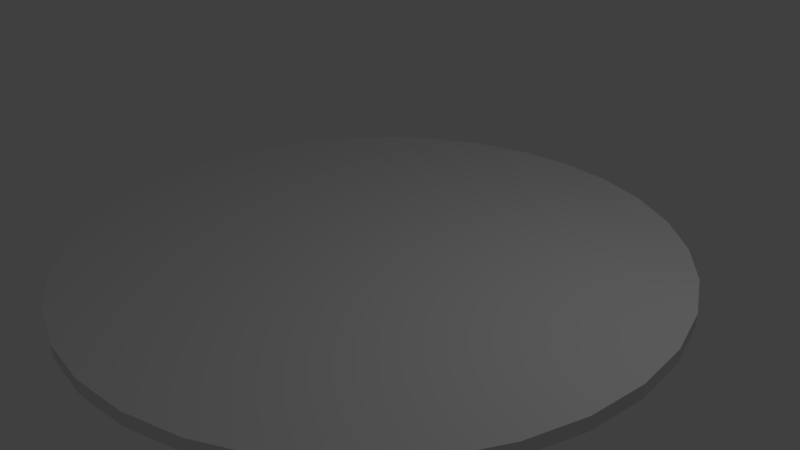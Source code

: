# Source: Spotlight.blend  (saved by Blender 2.70.0; exported with 4.5.12 LTS)
import bpy
from mathutils import Matrix  # noqa: F401  (used for matrix-valued properties, if any)

bpy.ops.wm.read_factory_settings(use_empty=True)
scene = bpy.context.scene
scene.name = 'Scene'

# ---- collections
col_collection_1 = bpy.data.collections.new('Collection 1'); scene.collection.children.link(col_collection_1)

# ---- world
world_world = bpy.data.worlds.new('World'); scene.world = world_world
world_world.color = (0.05088, 0.05088, 0.05088)
world_world.use_sun_shadow = False
world_world.sun_shadow_jitter_overblur = 0.0
world_world.cycles.sampling_method = 'MANUAL'
world_world.cycles.sample_map_resolution = 256

# ---- cameras
cam_camera = bpy.data.cameras.new('Camera')
cam_camera.clip_end = 100.0
cam_camera.lens = 35.0
cam_camera.sensor_width = 32.0
cam_camera.sensor_height = 18.0
cam_camera.ortho_scale = 7.314
cam_camera.dof.focus_distance = 0.0
cam_camera.dof.aperture_fstop = 128.0

# ---- lights
light_lamp = bpy.data.lights.new('Lamp', 'POINT')
light_lamp.transmission_factor = 0.0
light_lamp.cutoff_distance = 30.0
light_lamp.energy = 100.0
light_lamp.shadow_buffer_clip_start = 1.001
light_lamp.shadow_soft_size = 0.1
light_lamp.shadow_maximum_resolution = 0.006
light_lamp.use_absolute_resolution = True
light_lamp.cycles.use_multiple_importance_sampling = False

# ---- meshes
me_cylinder = bpy.data.meshes.new('Cylinder')
me_cylinder.from_pydata([(0.0, 1.0, -1.0), (0.0, 1.0, 1.0), (0.1951, 0.9808, -1.0), (0.1951, 0.9808, 1.0), (0.3827, 0.9239, -1.0), (0.3827, 0.9239, 1.0), (0.5556, 0.8315, -1.0), (0.5556, 0.8315, 1.0), (0.7071, 0.7071, -1.0), (0.7071, 0.7071, 1.0), (0.8315, 0.5556, -1.0), (0.8315, 0.5556, 1.0), (0.9239, 0.3827, -1.0), (0.9239, 0.3827, 1.0), (0.9808, 0.1951, -1.0), (0.9808, 0.1951, 1.0), (1.0, 7.55e-08, -1.0), (1.0, 7.55e-08, 1.0), (0.9808, -0.1951, -1.0), (0.9808, -0.1951, 1.0), (0.9239, -0.3827, -1.0), (0.9239, -0.3827, 1.0), (0.8315, -0.5556, -1.0), (0.8315, -0.5556, 1.0), (0.7071, -0.7071, -1.0), (0.7071, -0.7071, 1.0), (0.5556, -0.8315, -1.0), (0.5556, -0.8315, 1.0), (0.3827, -0.9239, -1.0), (0.3827, -0.9239, 1.0), (0.1951, -0.9808, -1.0), (0.1951, -0.9808, 1.0), (-3.258e-07, -1.0, -1.0), (-3.258e-07, -1.0, 1.0), (-0.1951, -0.9808, -1.0), (-0.1951, -0.9808, 1.0), (-0.3827, -0.9239, -1.0), (-0.3827, -0.9239, 1.0), (-0.5556, -0.8315, -1.0), (-0.5556, -0.8315, 1.0), (-0.7071, -0.7071, -1.0), (-0.7071, -0.7071, 1.0), (-0.8315, -0.5556, -1.0), (-0.8315, -0.5556, 1.0), (-0.9239, -0.3827, -1.0), (-0.9239, -0.3827, 1.0), (-0.9808, -0.1951, -1.0), (-0.9808, -0.1951, 1.0), (-1.0, 9.656e-07, -1.0), (-1.0, 9.656e-07, 1.0), (-0.9808, 0.1951, -1.0), (-0.9808, 0.1951, 1.0), (-0.9239, 0.3827, -1.0), (-0.9239, 0.3827, 1.0), (-0.8315, 0.5556, -1.0), (-0.8315, 0.5556, 1.0), (-0.7071, 0.7071, -1.0), (-0.7071, 0.7071, 1.0), (-0.5556, 0.8315, -1.0), (-0.5556, 0.8315, 1.0), (-0.3827, 0.9239, -1.0), (-0.3827, 0.9239, 1.0), (-0.1951, 0.9808, -1.0), (-0.1951, 0.9808, 1.0)], [], [(0, 1, 3, 2), (2, 3, 5, 4), (4, 5, 7, 6), (6, 7, 9, 8), (8, 9, 11, 10), (10, 11, 13, 12), (12, 13, 15, 14), (14, 15, 17, 16), (16, 17, 19, 18), (18, 19, 21, 20), (20, 21, 23, 22), (22, 23, 25, 24), (24, 25, 27, 26), (26, 27, 29, 28), (28, 29, 31, 30), (30, 31, 33, 32), (32, 33, 35, 34), (34, 35, 37, 36), (36, 37, 39, 38), (38, 39, 41, 40), (40, 41, 43, 42), (42, 43, 45, 44), (44, 45, 47, 46), (46, 47, 49, 48), (48, 49, 51, 50), (50, 51, 53, 52), (52, 53, 55, 54), (54, 55, 57, 56), (56, 57, 59, 58), (58, 59, 61, 60), (3, 1, 63, 61, 59, 57, 55, 53, 51, 49, 47, 45, 43, 41, 39, 37, 35, 33, 31, 29, 27, 25, 23, 21, 19, 17, 15, 13, 11, 9, 7, 5), (62, 63, 1, 0), (60, 61, 63, 62), (0, 2, 4, 6, 8, 10, 12, 14, 16, 18, 20, 22, 24, 26, 28, 30, 32, 34, 36, 38, 40, 42, 44, 46, 48, 50, 52, 54, 56, 58, 60, 62)])
_uv = me_cylinder.uv_layers.new(name='UVMap')
_uv.uv.foreach_set('vector', [0.0001617, 0.7499, 0.3644, 0.7499, 0.3644, 0.7856, 0.0001619, 0.7856, 0.0001619, 0.7856, 0.3644, 0.7856, 0.3644, 0.8213, 0.000162, 0.8213, 0.000162, 0.8213, 0.3644, 0.8213, 0.3644, 0.857, 0.0001621, 0.857, 0.0001621, 0.857, 0.3644, 0.857, 0.3644, 0.8927, 0.0001621, 0.8927, 0.0001621, 0.8927, 0.3644, 0.8927, 0.3644, 0.9284, 0.0001621, 0.9284, 0.0001621, 0.9284, 0.3644, 0.9284, 0.3644, 0.9641, 0.0001621, 0.9641, 0.0001621, 0.9641, 0.3644, 0.9641, 0.3644, 0.9998, 0.0001621, 0.9998, 0.8703, 0.363, 0.8703, 0.7272, 0.8346, 0.7272, 0.8346, 0.363, 0.8346, 0.363, 0.8346, 0.7272, 0.7989, 0.7272, 0.7989, 0.363, 0.7989, 0.363, 0.7989, 0.7272, 0.7632, 0.7272, 0.7632, 0.363, 0.7632, 0.363, 0.7632, 0.7272, 0.7275, 0.7272, 0.7275, 0.363, 0.0001562, 0.0001557, 0.3644, 0.0001572, 0.3644, 0.03586, 0.0001561, 0.03586, 0.0001561, 0.03586, 0.3644, 0.03586, 0.3644, 0.07156, 0.0001559, 0.07156, 0.0001559, 0.07156, 0.3644, 0.07156, 0.3644, 0.1073, 0.0001558, 0.1073, 0.0001558, 0.1073, 0.3644, 0.1073, 0.3644, 0.143, 0.0001557, 0.143, 0.0001557, 0.143, 0.3644, 0.143, 0.3644, 0.1787, 0.0001557, 0.1787, 0.0001557, 0.1787, 0.3644, 0.1787, 0.3644, 0.2144, 0.000156, 0.2144, 0.000156, 0.2144, 0.3644, 0.2144, 0.3644, 0.2501, 0.0001564, 0.2501, 0.0001564, 0.2501, 0.3644, 0.2501, 0.3644, 0.2858, 0.0001569, 0.2858, 0.0001569, 0.2858, 0.3644, 0.2858, 0.3644, 0.3215, 0.0001573, 0.3215, 0.0001573, 0.3215, 0.3644, 0.3215, 0.3644, 0.3572, 0.0001578, 0.3572, 0.0001578, 0.3572, 0.3644, 0.3572, 0.3644, 0.3929, 0.0001582, 0.3929, 0.0001582, 0.3929, 0.3644, 0.3929, 0.3644, 0.4286, 0.0001587, 0.4286, 0.0001587, 0.4286, 0.3644, 0.4286, 0.3644, 0.4643, 0.0001591, 0.4643, 0.0001591, 0.4643, 0.3644, 0.4643, 0.3644, 0.5, 0.0001596, 0.5, 0.0001596, 0.5, 0.3644, 0.5, 0.3644, 0.5357, 0.0001599, 0.5357, 0.0001599, 0.5357, 0.3644, 0.5357, 0.3644, 0.5714, 0.0001603, 0.5714, 0.0001603, 0.5714, 0.3644, 0.5714, 0.3644, 0.6071, 0.0001606, 0.6071, 0.0001606, 0.6071, 0.3644, 0.6071, 0.3644, 0.6428, 0.000161, 0.6428, 0.000161, 0.6428, 0.3644, 0.6428, 0.3644, 0.6785, 0.0001613, 0.6785, 0.6318, 0.342, 0.5988, 0.3557, 0.5638, 0.3627, 0.5281, 0.3627, 0.4931, 0.3557, 0.4601, 0.342, 0.4304, 0.3222, 0.4052, 0.2969, 0.3854, 0.2673, 0.3717, 0.2343, 0.3647, 0.1993, 0.3647, 0.1636, 0.3717, 0.1285, 0.3854, 0.09555, 0.4052, 0.06586, 0.4304, 0.04062, 0.4601, 0.02078, 0.4931, 0.007121, 0.5281, 0.0001557, 0.5638, 0.0001558, 0.5988, 0.007121, 0.6318, 0.02078, 0.6615, 0.04062, 0.6868, 0.06587, 0.7066, 0.09555, 0.7203, 0.1285, 0.7272, 0.1636, 0.7272, 0.1993, 0.7203, 0.2343, 0.7066, 0.2673, 0.6868, 0.2969, 0.6615, 0.3222, 0.0001615, 0.7142, 0.3644, 0.7142, 0.3644, 0.7499, 0.0001617, 0.7499, 0.0001613, 0.6785, 0.3644, 0.6785, 0.3644, 0.7142, 0.0001615, 0.7142, 0.4304, 0.4034, 0.4601, 0.3836, 0.4931, 0.3699, 0.5281, 0.363, 0.5638, 0.363, 0.5988, 0.3699, 0.6318, 0.3836, 0.6615, 0.4034, 0.6868, 0.4287, 0.7066, 0.4584, 0.7203, 0.4913, 0.7272, 0.5264, 0.7272, 0.5621, 0.7203, 0.5971, 0.7066, 0.6301, 0.6868, 0.6598, 0.6615, 0.685, 0.6318, 0.7048, 0.5988, 0.7185, 0.5638, 0.7255, 0.5281, 0.7255, 0.4931, 0.7185, 0.4601, 0.7048, 0.4304, 0.685, 0.4052, 0.6598, 0.3854, 0.6301, 0.3717, 0.5971, 0.3647, 0.5621, 0.3647, 0.5264, 0.3717, 0.4913, 0.3854, 0.4584, 0.4052, 0.4287])
me_cylinder.use_remesh_preserve_volume = False
me_cylinder.use_remesh_preserve_attributes = False
me_cylinder.use_mirror_vertex_groups = False
me_cylinder.update()

# ---- objects
ob_cylinder = bpy.data.objects.new('Cylinder', me_cylinder)
ob_lamp = bpy.data.objects.new('Lamp', light_lamp)
ob_camera = bpy.data.objects.new('Camera', cam_camera)

# ---- transforms, parenting, visibility, modifiers, constraints
ob_cylinder.location = (0.0, 0.0, 0.0)
ob_cylinder.scale = (4.0, 4.0, 0.09127)
ob_cylinder.lineart.crease_threshold = 0.0
ob_lamp.location = (4.076, 1.005, 5.904)
ob_lamp.rotation_euler = (0.6503, 0.05522, 1.866)
ob_lamp.lock_rotations_4d = False
ob_lamp.empty_display_type = 'ARROWS'
ob_lamp.color = (0.0, 0.0, 0.0, 0.0)
ob_lamp.lineart.crease_threshold = 0.0
ob_camera.location = (7.481, -6.508, 5.344)
ob_camera.rotation_euler = (1.109, 0.01082, 0.8149)
ob_camera.lock_rotations_4d = False
ob_camera.empty_display_type = 'ARROWS'
ob_camera.color = (0.0, 0.0, 0.0, 0.0)
ob_camera.display_type = 'WIRE'
ob_camera.lineart.crease_threshold = 0.0

# ---- collection membership
col_collection_1.objects.link(ob_cylinder)
col_collection_1.objects.link(ob_lamp)
col_collection_1.objects.link(ob_camera)

# ---- scene / render settings (as saved in the file)
scene.camera = ob_camera
scene.frame_start = 1; scene.frame_end = 250; scene.frame_set(1)
scene.render.engine = 'BLENDER_EEVEE_NEXT'
scene.render.resolution_percentage = 50
scene.render.dither_intensity = 0.0
scene.cycles.use_denoising = False
scene.cycles.samples = 10
scene.cycles.sampling_pattern = 'TABULATED_SOBOL'
scene.cycles.light_sampling_threshold = 0.0
scene.cycles.use_adaptive_sampling = False
scene.cycles.use_light_tree = False
scene.cycles.blur_glossy = 0.0
scene.cycles.volume_bounces = 1
scene.cycles.pixel_filter_type = 'GAUSSIAN'
scene.cycles.sample_clamp_indirect = 0.0
scene.view_settings.view_transform = 'Standard'
bpy.context.view_layer.update()
